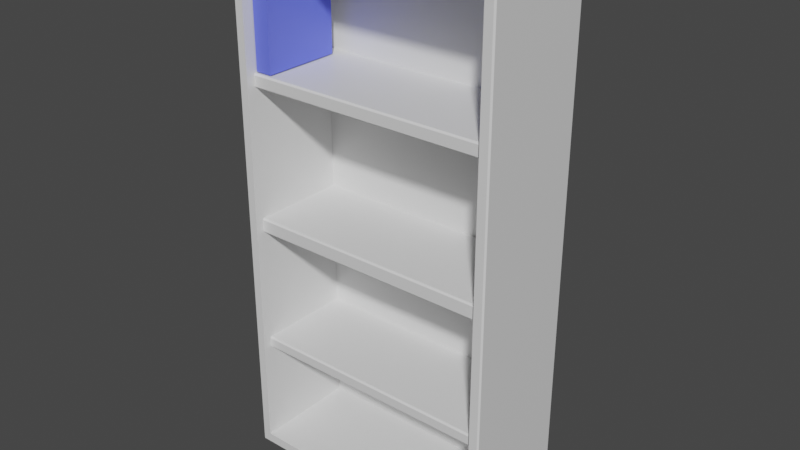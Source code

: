 # Source: Bookshelf.blend  (saved by Blender 2.92.15; exported with 4.5.12 LTS)
import bpy
from mathutils import Matrix  # noqa: F401  (used for matrix-valued properties, if any)

bpy.ops.wm.read_factory_settings(use_empty=True)
scene = bpy.context.scene
scene.name = 'Scene'

# ---- collections
col_collection = bpy.data.collections.new('Collection'); scene.collection.children.link(col_collection)

# ---- materials (node trees are filled in below, after node groups)
mat_bookshelf = bpy.data.materials.new('BookShelf')
mat_bookshelf.alpha_threshold = 0.0
mat_bookshelf.use_transparent_shadow = False
mat_bookshelf.line_color = (0.0, 0.0, 0.0, 1.0)
mat_book = bpy.data.materials.new('Book')
mat_book.use_transparent_shadow = False
mat_paper = bpy.data.materials.new('Paper')
mat_paper.use_transparent_shadow = False

# ---- material node trees
mat_bookshelf.use_nodes = True; mat_bookshelf.node_tree.nodes.clear()
_N = mat_bookshelf.node_tree.nodes; _L = mat_bookshelf.node_tree.links
n0 = _N.new('ShaderNodeOutputMaterial'); n0.name = 'Material Output'; n0.location = (300, 300)
n1 = _N.new('ShaderNodeBsdfPrincipled'); n1.name = 'Principled BSDF'; n1.location = (10, 300)
n1.distribution = 'GGX'
n1.subsurface_method = 'BURLEY'
n1.inputs[2].default_value = 0.4
n1.inputs[3].default_value = 1.45
n1.inputs[27].default_value = (0.0, 0.0, 0.0, 1.0)
n1.inputs[28].default_value = 1.0
_L.new(n1.outputs[0], n0.inputs[0])
n0.is_active_output = True
mat_book.use_nodes = True; mat_book.node_tree.nodes.clear()
_N = mat_book.node_tree.nodes; _L = mat_book.node_tree.links
n0 = _N.new('ShaderNodeBsdfPrincipled'); n0.name = 'Principled BSDF'; n0.location = (10, 300)
n0.distribution = 'GGX'
n0.subsurface_method = 'BURLEY'
n0.inputs[0].default_value = (0.1308, 0.1692, 1.0, 1.0)
n0.inputs[3].default_value = 1.45
n0.inputs[27].default_value = (0.0, 0.0, 0.0, 1.0)
n0.inputs[28].default_value = 1.0
n1 = _N.new('ShaderNodeOutputMaterial'); n1.name = 'Material Output'; n1.location = (300, 300)
_L.new(n0.outputs[0], n1.inputs[0])
n1.is_active_output = True
mat_paper.use_nodes = True; mat_paper.node_tree.nodes.clear()
_N = mat_paper.node_tree.nodes; _L = mat_paper.node_tree.links
n0 = _N.new('ShaderNodeBsdfPrincipled'); n0.name = 'Principled BSDF'; n0.location = (10, 300)
n0.distribution = 'GGX'
n0.subsurface_method = 'BURLEY'
n0.inputs[0].default_value = (1.0, 1.0, 1.0, 1.0)
n0.inputs[3].default_value = 1.45
n0.inputs[27].default_value = (0.0, 0.0, 0.0, 1.0)
n0.inputs[28].default_value = 1.0
n1 = _N.new('ShaderNodeOutputMaterial'); n1.name = 'Material Output'; n1.location = (300, 300)
_L.new(n0.outputs[0], n1.inputs[0])
n1.is_active_output = True

# ---- world
world_world = bpy.data.worlds.new('World'); scene.world = world_world
world_world.use_nodes = True; world_world.node_tree.nodes.clear()
_N = world_world.node_tree.nodes; _L = world_world.node_tree.links
n0 = _N.new('ShaderNodeOutputWorld'); n0.name = 'World Output'; n0.location = (300, 300)
n1 = _N.new('ShaderNodeBackground'); n1.name = 'Background'; n1.location = (10, 300)
n1.inputs[0].default_value = (0.05088, 0.05088, 0.05088, 1.0)
_L.new(n1.outputs[0], n0.inputs[0])
n0.is_active_output = True
world_world.color = (0.05088, 0.05088, 0.05088)
world_world.use_sun_shadow = False
world_world.sun_shadow_jitter_overblur = 0.0

# ---- meshes
me_cube = bpy.data.meshes.new('Cube')
me_cube.from_pydata([(-0.9278, -0.433, 0.07967), (-0.9278, -0.433, 3.924), (0.9278, -0.433, 3.924), (0.9278, -0.433, 0.07967), (-0.9278, 0.3467, 0.07967), (-0.9278, 0.3467, 3.924), (0.9278, 0.3467, 3.924), (0.9278, 0.3467, 0.07967), (0.9278, 0.3467, 2.949), (-0.9278, 0.3467, 2.949), (-0.9278, 0.3467, 2.849), (0.9278, 0.3467, 2.849), (0.9278, 0.3467, 1.894), (-0.9278, 0.3467, 1.894), (-0.9278, 0.3467, 1.782), (0.9278, 0.3467, 1.782), (0.9278, 0.3467, 0.9231), (-0.9278, 0.3467, 0.9231), (0.9278, 0.3467, 0.8348), (-0.9278, 0.3467, 0.8348), (-0.9278, -0.3575, 2.849), (-0.9278, -0.3694, 2.861), (-0.9278, -0.3694, 2.937), (-0.9278, -0.3575, 2.949), (0.9278, -0.3575, 2.949), (0.9278, -0.3694, 2.937), (0.9278, -0.3694, 2.861), (0.9278, -0.3575, 2.849), (-0.9278, -0.3575, 1.782), (-0.9278, -0.3694, 1.794), (-0.9278, -0.3694, 1.882), (-0.9278, -0.3575, 1.894), (0.9278, -0.3575, 1.894), (0.9278, -0.3694, 1.882), (0.9278, -0.3694, 1.794), (0.9278, -0.3575, 1.782), (-0.9278, -0.3575, 0.8348), (-0.9278, -0.3694, 0.8468), (-0.9278, -0.3694, 0.9112), (-0.9278, -0.3575, 0.9231), (0.9278, -0.3575, 0.9231), (0.9278, -0.3694, 0.9112), (0.9278, -0.3694, 0.8468), (0.9278, -0.3575, 0.8348), (0.9899, 0.433, 3.984), (0.9899, 0.4229, 3.994), (1.0, 0.4229, 3.984), (0.9899, 0.433, 0.009334), (1.0, 0.4229, 0.009334), (1.0, -0.4229, 3.984), (0.9899, -0.4229, 3.994), (0.9898, -0.433, 3.984), (1.0, -0.4229, 0.009334), (0.9898, -0.433, 0.01923), (0.9899, -0.433, 0.009334), (-0.9899, 0.433, 3.984), (-1.0, 0.4229, 3.984), (-0.9899, 0.4229, 3.994), (-1.0, 0.4229, 0.009334), (-0.9899, 0.433, 0.009334), (-0.9898, -0.433, 3.984), (-0.9899, -0.4229, 3.994), (-1.0, -0.4229, 3.984), (-0.9898, -0.433, 0.01923), (-1.0, -0.4229, 0.009334), (-0.9899, -0.433, 0.009334)], [], [(58, 59, 47, 48, 52, 54, 65, 64), (64, 62, 56, 58), (60, 63, 0, 1), (53, 51, 2, 3), (45, 57, 61, 50), (48, 46, 49, 52), (0, 3, 7, 4), (63, 65, 54, 53, 3, 0), (51, 60, 1, 2), (7, 18, 19, 4), (3, 2, 6, 8, 11, 12, 15, 16, 18, 7), (2, 1, 5, 6), (1, 0, 4, 19, 17, 14, 13, 10, 9, 5), (9, 8, 6, 5), (13, 12, 11, 10), (15, 12, 32, 33, 34, 35), (17, 16, 15, 14), (8, 9, 23, 24), (10, 11, 27, 20), (14, 15, 35, 28), (19, 18, 43, 36), (9, 10, 20, 21, 22, 23), (11, 8, 24, 25, 26, 27), (37, 42, 41, 38), (17, 19, 36, 37, 38, 39), (16, 17, 39, 40), (29, 34, 33, 30), (18, 16, 40, 41, 42, 43), (13, 14, 28, 29, 30, 31), (12, 13, 31, 32), (22, 25, 24, 23), (20, 27, 26, 21), (30, 33, 32, 31), (28, 35, 34, 29), (38, 41, 40, 39), (36, 43, 42, 37), (21, 26, 25, 22), (44, 45, 46), (49, 50, 51), (52, 53, 54), (55, 56, 57), (60, 61, 62), (63, 64, 65), (46, 48, 47, 44), (63, 60, 62, 64), (51, 53, 52, 49), (55, 59, 58, 56), (50, 61, 60, 51), (45, 50, 49, 46), (61, 57, 56, 62), (57, 45, 44, 55), (59, 55, 44, 47)])
_uv = me_cube.uv_layers.new(name='UVMap')
_uv.uv.foreach_set('vector', [0.125, 0.5029, 0.1263, 0.5, 0.3737, 0.5, 0.375, 0.5029, 0.375, 0.7471, 0.3737, 0.75, 0.1263, 0.75, 0.125, 0.7471, 0.375, 0.002908, 0.6244, 0.002908, 0.6244, 0.2471, 0.375, 0.2471, 0.625, 0.0, 0.375, 0.0, 0.375, 0.0, 0.625, 0.0, 0.375, 0.75, 0.625, 0.75, 0.625, 0.75, 0.375, 0.75, 0.6263, 0.5029, 0.8737, 0.5029, 0.8737, 0.7471, 0.6263, 0.7471, 0.375, 0.5029, 0.6244, 0.5029, 0.6244, 0.7471, 0.375, 0.7471, 0.125, 0.75, 0.375, 0.75, 0.375, 0.75, 0.125, 0.75, 0.125, 0.75, 0.1263, 0.75, 0.3737, 0.75, 0.375, 0.75, 0.375, 0.75, 0.125, 0.75, 0.625, 0.75, 0.875, 0.75, 0.875, 0.75, 0.625, 0.75, 0.375, 0.75, 0.4415, 0.75, 0.4411, 1.0, 0.375, 1.0, 0.375, 0.75, 0.625, 0.75, 0.625, 0.75, 0.5777, 0.75, 0.5714, 0.75, 0.5349, 0.75, 0.5279, 0.75, 0.447, 0.75, 0.4415, 0.75, 0.375, 0.75, 0.625, 0.75, 0.875, 0.75, 0.875, 0.75, 0.625, 0.75, 0.625, 0.0, 0.375, 0.0, 0.375, 0.0, 0.4411, 0.0, 0.4471, 0.0, 0.5276, 0.0, 0.5353, 0.0, 0.5713, 0.0, 0.5779, 0.0, 0.625, 0.0, 0.5779, 1.0, 0.5777, 0.75, 0.625, 0.75, 0.625, 1.0, 0.5353, 1.0, 0.5349, 0.75, 0.5714, 0.75, 0.5713, 1.0, 0.5279, 0.75, 0.5349, 0.75, 0.5349, 0.75, 0.5342, 0.75, 0.5287, 0.75, 0.5279, 0.75, 0.4471, 1.0, 0.447, 0.75, 0.5279, 0.75, 0.5276, 1.0, 0.5777, 0.75, 0.5779, 1.0, 0.5779, 1.0, 0.5777, 0.75, 0.5713, 1.0, 0.5714, 0.75, 0.5714, 0.75, 0.5713, 1.0, 0.5276, 1.0, 0.5279, 0.75, 0.5279, 0.75, 0.5276, 1.0, 0.4411, 1.0, 0.4415, 0.75, 0.4415, 0.75, 0.4411, 1.0, 0.5779, 0.0, 0.5713, 0.0, 0.5713, 0.0, 0.5721, 0.0, 0.5771, 0.0, 0.5779, 0.0, 0.5714, 0.75, 0.5777, 0.75, 0.5777, 0.75, 0.577, 0.75, 0.5721, 0.75, 0.5714, 0.75, 0.4419, 1.0, 0.4422, 0.75, 0.4462, 0.75, 0.4463, 1.0, 0.4471, 0.0, 0.4411, 0.0, 0.4411, 0.0, 0.4419, 0.0, 0.4463, 0.0, 0.4471, 0.0, 0.447, 0.75, 0.4471, 1.0, 0.4471, 1.0, 0.447, 0.75, 0.5284, 1.0, 0.5287, 0.75, 0.5342, 0.75, 0.5345, 1.0, 0.4415, 0.75, 0.447, 0.75, 0.447, 0.75, 0.4462, 0.75, 0.4422, 0.75, 0.4415, 0.75, 0.5353, 0.0, 0.5276, 0.0, 0.5276, 0.0, 0.5284, 0.0, 0.5345, 0.0, 0.5353, 0.0, 0.5349, 0.75, 0.5353, 1.0, 0.5353, 1.0, 0.5349, 0.75, 0.5771, 1.0, 0.577, 0.75, 0.5777, 0.75, 0.5779, 1.0, 0.5713, 1.0, 0.5714, 0.75, 0.5721, 0.75, 0.5721, 1.0, 0.5345, 1.0, 0.5342, 0.75, 0.5349, 0.75, 0.5353, 1.0, 0.5276, 1.0, 0.5279, 0.75, 0.5287, 0.75, 0.5284, 1.0, 0.4463, 1.0, 0.4462, 0.75, 0.447, 0.75, 0.4471, 1.0, 0.4411, 1.0, 0.4415, 0.75, 0.4422, 0.75, 0.4419, 1.0, 0.5721, 1.0, 0.5721, 0.75, 0.577, 0.75, 0.5771, 1.0, 0.6263, 0.5, 0.6263, 0.5, 0.625, 0.5029, 0.6244, 0.7471, 0.6263, 0.7471, 0.625, 0.75, 0.375, 0.7471, 0.3756, 0.75, 0.3737, 0.75, 0.6244, 0.25, 0.6244, 0.25, 0.625, 0.2471, 0.8737, 0.75, 0.8737, 0.75, 0.875, 0.7471, 0.3756, 0.0, 0.375, 0.002908, 0.375, 0.0, 0.6244, 0.5029, 0.375, 0.5029, 0.375, 0.4987, 0.6244, 0.4987, 0.375, 0.0, 0.625, 0.0, 0.6244, 0.002908, 0.375, 0.002908, 0.625, 0.75, 0.375, 0.75, 0.375, 0.7471, 0.6244, 0.7471, 0.6244, 0.2513, 0.375, 0.2513, 0.375, 0.2471, 0.6244, 0.2471, 0.6263, 0.7471, 0.8737, 0.7471, 0.875, 0.75, 0.625, 0.75, 0.6263, 0.5029, 0.6263, 0.7471, 0.6244, 0.7471, 0.6244, 0.5029, 0.8737, 0.7471, 0.8737, 0.5029, 0.875, 0.5029, 0.875, 0.7471, 0.8737, 0.5029, 0.6263, 0.5029, 0.6263, 0.5, 0.8737, 0.5, 0.375, 0.2513, 0.6244, 0.2513, 0.6244, 0.4987, 0.375, 0.4987])
me_cube.materials.append(mat_bookshelf)
me_cube.use_remesh_preserve_volume = False
me_cube.use_remesh_preserve_attributes = False
me_cube.use_mirror_vertex_groups = False
me_cube.update()
me_cube_001 = bpy.data.meshes.new('Cube.001')
me_cube_001.from_pydata([(-1.0, -1.0, -1.0), (-1.0, -1.0, 1.0), (-1.0, 1.0, -1.0), (-1.0, 1.0, 1.0), (1.0, -1.0, -1.0), (1.0, -1.0, 1.0), (1.0, 1.0, -1.0), (1.0, 1.0, 1.0), (-0.7556, 1.0, -1.0), (-0.7556, -1.0, -1.0), (-0.7556, -1.0, 1.0), (-0.7556, 1.0, 1.0), (0.7556, 1.0, -1.0), (0.7556, 1.0, 1.0), (0.7556, -1.0, -1.0), (0.7556, -1.0, 1.0), (-0.7556, -0.9352, 1.0), (0.7556, -0.9352, 1.0), (-0.7556, -0.929, -1.0), (0.7556, -0.929, -1.0), (-0.7414, -0.917, 0.9812), (-0.7414, 0.9819, 0.9812), (-0.7414, 0.9819, -0.9812), (0.7414, 0.9819, -0.9812), (0.7414, 0.9819, 0.9812), (0.7414, -0.911, -0.9812), (0.7414, -0.917, 0.9812), (-0.7414, -0.911, -0.9812)], [], [(0, 1, 3, 2), (7, 6, 12, 13), (6, 7, 5, 4), (4, 5, 1, 0), (5, 7, 13, 17, 15), (4, 0, 9, 14), (11, 16, 20, 21), (13, 12, 23, 24), (16, 17, 26, 20), (3, 1, 10, 16, 11), (1, 5, 15, 10), (0, 2, 8, 18, 9), (6, 4, 14, 19, 12), (2, 3, 11, 8), (22, 21, 24, 23), (17, 16, 10, 15), (18, 19, 14, 9), (22, 23, 25, 27), (24, 21, 20, 26), (19, 18, 27, 25), (18, 8, 22, 27), (17, 13, 24, 26), (12, 19, 25, 23), (8, 11, 21, 22)])
me_cube_001.polygons.foreach_set('material_index', [0, 0, 0, 0, 0, 0, 0, 0, 0, 0, 0, 0, 0, 0, 1, 0, 0, 1, 1, 0, 0, 0, 0, 0])
_uv = me_cube_001.uv_layers.new(name='UVMap')
_uv.uv.foreach_set('vector', [0.375, 0.0, 0.625, 0.0, 0.625, 0.25, 0.375, 0.25, 0.625, 0.5, 0.375, 0.5, 0.375, 0.5, 0.625, 0.5, 0.375, 0.5, 0.625, 0.5, 0.625, 0.75, 0.375, 0.75, 0.375, 0.75, 0.625, 0.75, 0.625, 1.0, 0.375, 1.0, 0.625, 0.75, 0.625, 0.5, 0.625, 0.5, 0.625, 0.742, 0.625, 0.75, 0.375, 0.75, 0.375, 1.0, 0.375, 1.0, 0.375, 0.75, 0.625, 0.25, 0.625, 0.008204, 0.625, 0.008204, 0.625, 0.25, 0.625, 0.5, 0.375, 0.5, 0.375, 0.5, 0.625, 0.5, 0.875, 0.7418, 0.625, 0.742, 0.625, 0.742, 0.875, 0.7418, 0.625, 0.25, 0.625, 0.0, 0.625, 0.0, 0.625, 0.008204, 0.625, 0.25, 0.625, 1.0, 0.625, 0.75, 0.625, 0.75, 0.625, 1.0, 0.375, 0.0, 0.375, 0.25, 0.375, 0.25, 0.375, 0.008756, 0.375, 0.0, 0.375, 0.5, 0.375, 0.75, 0.375, 0.75, 0.375, 0.741, 0.375, 0.5, 0.375, 0.25, 0.625, 0.25, 0.625, 0.25, 0.375, 0.25, 0.375, 0.25, 0.625, 0.25, 0.625, 0.5, 0.375, 0.5, 0.625, 0.742, 0.875, 0.7418, 0.875, 0.75, 0.625, 0.75, 0.125, 0.7412, 0.375, 0.741, 0.375, 0.75, 0.125, 0.75, 0.125, 0.5, 0.375, 0.5, 0.375, 0.741, 0.125, 0.7412, 0.625, 0.5, 0.875, 0.5, 0.875, 0.7418, 0.625, 0.742, 0.375, 0.741, 0.125, 0.7412, 0.125, 0.7412, 0.375, 0.741, 0.375, 0.008756, 0.375, 0.25, 0.375, 0.25, 0.375, 0.008756, 0.625, 0.742, 0.625, 0.5, 0.625, 0.5, 0.625, 0.742, 0.375, 0.5, 0.375, 0.741, 0.375, 0.741, 0.375, 0.5, 0.375, 0.25, 0.625, 0.25, 0.625, 0.25, 0.375, 0.25])
me_cube_001.materials.append(mat_book)
me_cube_001.materials.append(mat_paper)
me_cube_001.use_remesh_fix_poles = True
me_cube_001.use_remesh_preserve_attributes = False
me_cube_001.use_mirror_vertex_groups = False
me_cube_001.update()

# ---- objects
ob_bookshelf = bpy.data.objects.new('Bookshelf', me_cube)
ob_book = bpy.data.objects.new('Book', me_cube_001)

# ---- transforms, parenting, visibility, modifiers, constraints
ob_bookshelf.location = (0.0, 0.0, 0.0)
ob_bookshelf.lock_rotations_4d = False
ob_bookshelf.empty_display_type = 'ARROWS'
ob_bookshelf.lineart.crease_threshold = 0.0
ob_book.location = (-0.8578, -0.05681, 3.363)
ob_book.scale = (0.06315, 0.2918, 0.4041)
ob_book.lineart.crease_threshold = 0.0

# ---- collection membership
col_collection.objects.link(ob_bookshelf)
col_collection.objects.link(ob_book)

# ---- scene / render settings (as saved in the file)
scene.frame_start = 1; scene.frame_end = 250; scene.frame_set(1)
scene.render.engine = 'BLENDER_EEVEE_NEXT'
scene.cycles.use_denoising = False
scene.cycles.samples = 128
scene.cycles.sampling_pattern = 'TABULATED_SOBOL'
scene.cycles.use_adaptive_sampling = False
scene.cycles.use_light_tree = False
scene.view_settings.view_transform = 'Filmic'
bpy.context.view_layer.update()

# ---- added for rendering (the .blend has no active camera and no usable light): camera, sun
cam_auto = bpy.data.cameras.new('AutoCamera')
cam_auto.lens = 50.0
cam_auto.sensor_width = 36.0
cam_auto.clip_end = 1000.0
ob_auto_camera = bpy.data.objects.new('AutoCamera', cam_auto)
scene.collection.objects.link(ob_auto_camera)
ob_auto_camera.location = (4.20213, -5.04256, 5.36336)
ob_auto_camera.rotation_euler = (1.09748, -7.21219e-08, 0.694738)
scene.camera = ob_auto_camera
light_auto_sun = bpy.data.lights.new('AutoSun', 'SUN')
light_auto_sun.energy = 3.0
light_auto_sun.angle = 0.0523599
ob_auto_sun = bpy.data.objects.new('AutoSun', light_auto_sun)
scene.collection.objects.link(ob_auto_sun)
ob_auto_sun.rotation_euler = (0.872665, 0.174533, 0.523599)
bpy.context.view_layer.update()
